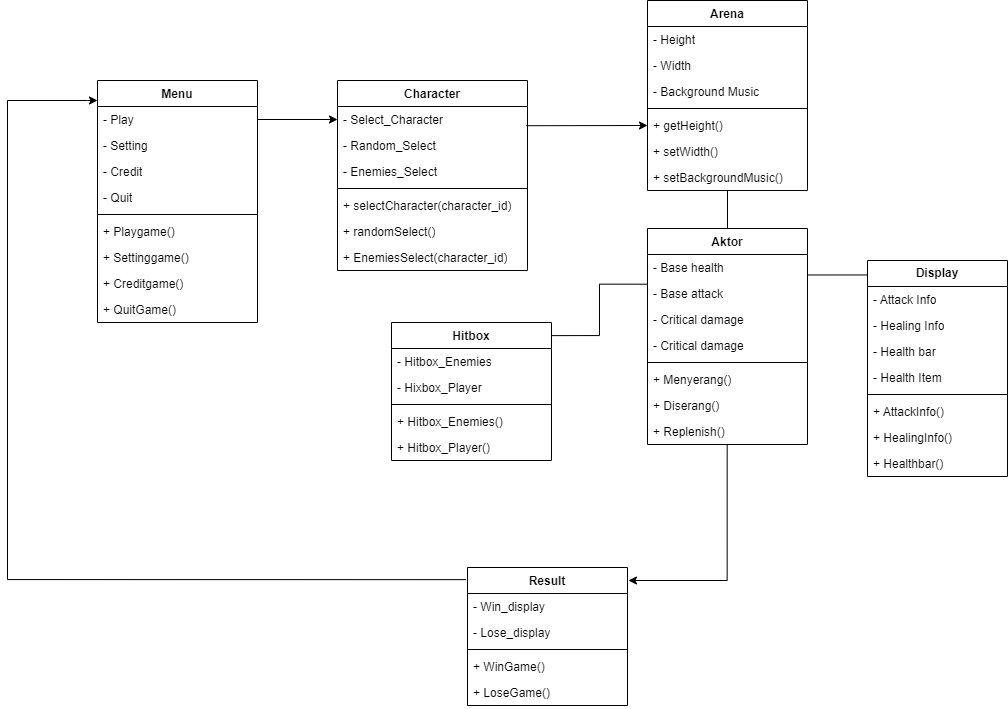

The diagram above was exported from draw.io. Its source (the exported page's mxGraphModel, read from the mxfile embedded in the PNG):
<mxGraphModel dx="2062" dy="1824" grid="1" gridSize="10" guides="1" tooltips="1" connect="1" arrows="1" fold="1" page="1" pageScale="1" pageWidth="827" pageHeight="1169" math="0" shadow="0">
  <root>
    <mxCell id="0" />
    <mxCell id="1" parent="0" />
    <mxCell id="51WQLuXlqvYXMIDgqps8-3" value="Aktor" style="swimlane;fontStyle=1;align=center;verticalAlign=top;childLayout=stackLayout;horizontal=1;startSize=26;horizontalStack=0;resizeParent=1;resizeParentMax=0;resizeLast=0;collapsible=1;marginBottom=0;whiteSpace=wrap;html=1;" parent="1" vertex="1">
      <mxGeometry x="590" y="108" width="160" height="216" as="geometry" />
    </mxCell>
    <mxCell id="51WQLuXlqvYXMIDgqps8-4" value="- Base health" style="text;strokeColor=none;fillColor=none;align=left;verticalAlign=top;spacingLeft=4;spacingRight=4;overflow=hidden;rotatable=0;points=[[0,0.5],[1,0.5]];portConstraint=eastwest;whiteSpace=wrap;html=1;strokeWidth=1;" parent="51WQLuXlqvYXMIDgqps8-3" vertex="1">
      <mxGeometry y="26" width="160" height="26" as="geometry" />
    </mxCell>
    <mxCell id="51WQLuXlqvYXMIDgqps8-10" value="- Base attack" style="text;strokeColor=none;fillColor=none;align=left;verticalAlign=top;spacingLeft=4;spacingRight=4;overflow=hidden;rotatable=0;points=[[0,0.5],[1,0.5]];portConstraint=eastwest;whiteSpace=wrap;html=1;strokeWidth=1;" parent="51WQLuXlqvYXMIDgqps8-3" vertex="1">
      <mxGeometry y="52" width="160" height="26" as="geometry" />
    </mxCell>
    <mxCell id="51WQLuXlqvYXMIDgqps8-128" value="- Critical damage" style="text;strokeColor=none;fillColor=none;align=left;verticalAlign=top;spacingLeft=4;spacingRight=4;overflow=hidden;rotatable=0;points=[[0,0.5],[1,0.5]];portConstraint=eastwest;whiteSpace=wrap;html=1;strokeWidth=1;" parent="51WQLuXlqvYXMIDgqps8-3" vertex="1">
      <mxGeometry y="78" width="160" height="26" as="geometry" />
    </mxCell>
    <mxCell id="51WQLuXlqvYXMIDgqps8-11" value="- Critical damage" style="text;strokeColor=none;fillColor=none;align=left;verticalAlign=top;spacingLeft=4;spacingRight=4;overflow=hidden;rotatable=0;points=[[0,0.5],[1,0.5]];portConstraint=eastwest;whiteSpace=wrap;html=1;strokeWidth=1;" parent="51WQLuXlqvYXMIDgqps8-3" vertex="1">
      <mxGeometry y="104" width="160" height="26" as="geometry" />
    </mxCell>
    <mxCell id="51WQLuXlqvYXMIDgqps8-77" value="" style="line;strokeWidth=1;fillColor=none;align=left;verticalAlign=middle;spacingTop=-1;spacingLeft=3;spacingRight=3;rotatable=0;labelPosition=right;points=[];portConstraint=eastwest;strokeColor=inherit;" parent="51WQLuXlqvYXMIDgqps8-3" vertex="1">
      <mxGeometry y="130" width="160" height="8" as="geometry" />
    </mxCell>
    <mxCell id="51WQLuXlqvYXMIDgqps8-6" value="+ Menyerang()" style="text;strokeColor=none;fillColor=none;align=left;verticalAlign=top;spacingLeft=4;spacingRight=4;overflow=hidden;rotatable=0;points=[[0,0.5],[1,0.5]];portConstraint=eastwest;whiteSpace=wrap;html=1;strokeWidth=1;rounded=0;perimeterSpacing=0;" parent="51WQLuXlqvYXMIDgqps8-3" vertex="1">
      <mxGeometry y="138" width="160" height="26" as="geometry" />
    </mxCell>
    <mxCell id="51WQLuXlqvYXMIDgqps8-13" value="+ Diserang()" style="text;strokeColor=none;fillColor=none;align=left;verticalAlign=top;spacingLeft=4;spacingRight=4;overflow=hidden;rotatable=0;points=[[0,0.5],[1,0.5]];portConstraint=eastwest;whiteSpace=wrap;html=1;strokeWidth=1;" parent="51WQLuXlqvYXMIDgqps8-3" vertex="1">
      <mxGeometry y="164" width="160" height="26" as="geometry" />
    </mxCell>
    <mxCell id="51WQLuXlqvYXMIDgqps8-21" value="+ Replenish()" style="text;strokeColor=none;fillColor=none;align=left;verticalAlign=top;spacingLeft=4;spacingRight=4;overflow=hidden;rotatable=0;points=[[0,0.5],[1,0.5]];portConstraint=eastwest;whiteSpace=wrap;html=1;strokeWidth=1;" parent="51WQLuXlqvYXMIDgqps8-3" vertex="1">
      <mxGeometry y="190" width="160" height="26" as="geometry" />
    </mxCell>
    <mxCell id="51WQLuXlqvYXMIDgqps8-22" value="Menu" style="swimlane;fontStyle=1;align=center;verticalAlign=top;childLayout=stackLayout;horizontal=1;startSize=26;horizontalStack=0;resizeParent=1;resizeParentMax=0;resizeLast=0;collapsible=1;marginBottom=0;whiteSpace=wrap;html=1;" parent="1" vertex="1">
      <mxGeometry x="40" y="-40" width="160" height="242" as="geometry" />
    </mxCell>
    <mxCell id="51WQLuXlqvYXMIDgqps8-23" value="- Play" style="text;strokeColor=none;fillColor=none;align=left;verticalAlign=top;spacingLeft=4;spacingRight=4;overflow=hidden;rotatable=0;points=[[0,0.5],[1,0.5]];portConstraint=eastwest;whiteSpace=wrap;html=1;" parent="51WQLuXlqvYXMIDgqps8-22" vertex="1">
      <mxGeometry y="26" width="160" height="26" as="geometry" />
    </mxCell>
    <mxCell id="51WQLuXlqvYXMIDgqps8-24" value="- Setting" style="text;strokeColor=none;fillColor=none;align=left;verticalAlign=top;spacingLeft=4;spacingRight=4;overflow=hidden;rotatable=0;points=[[0,0.5],[1,0.5]];portConstraint=eastwest;whiteSpace=wrap;html=1;" parent="51WQLuXlqvYXMIDgqps8-22" vertex="1">
      <mxGeometry y="52" width="160" height="26" as="geometry" />
    </mxCell>
    <mxCell id="51WQLuXlqvYXMIDgqps8-25" value="- Credit" style="text;strokeColor=none;fillColor=none;align=left;verticalAlign=top;spacingLeft=4;spacingRight=4;overflow=hidden;rotatable=0;points=[[0,0.5],[1,0.5]];portConstraint=eastwest;whiteSpace=wrap;html=1;" parent="51WQLuXlqvYXMIDgqps8-22" vertex="1">
      <mxGeometry y="78" width="160" height="26" as="geometry" />
    </mxCell>
    <mxCell id="51WQLuXlqvYXMIDgqps8-42" value="- Quit" style="text;strokeColor=none;fillColor=none;align=left;verticalAlign=top;spacingLeft=4;spacingRight=4;overflow=hidden;rotatable=0;points=[[0,0.5],[1,0.5]];portConstraint=eastwest;whiteSpace=wrap;html=1;" parent="51WQLuXlqvYXMIDgqps8-22" vertex="1">
      <mxGeometry y="104" width="160" height="26" as="geometry" />
    </mxCell>
    <mxCell id="51WQLuXlqvYXMIDgqps8-81" value="" style="line;strokeWidth=1;fillColor=none;align=left;verticalAlign=middle;spacingTop=-1;spacingLeft=3;spacingRight=3;rotatable=0;labelPosition=right;points=[];portConstraint=eastwest;strokeColor=inherit;" parent="51WQLuXlqvYXMIDgqps8-22" vertex="1">
      <mxGeometry y="130" width="160" height="8" as="geometry" />
    </mxCell>
    <mxCell id="51WQLuXlqvYXMIDgqps8-82" value="+ Playgame()" style="text;strokeColor=none;fillColor=none;align=left;verticalAlign=top;spacingLeft=4;spacingRight=4;overflow=hidden;rotatable=0;points=[[0,0.5],[1,0.5]];portConstraint=eastwest;whiteSpace=wrap;html=1;" parent="51WQLuXlqvYXMIDgqps8-22" vertex="1">
      <mxGeometry y="138" width="160" height="26" as="geometry" />
    </mxCell>
    <mxCell id="51WQLuXlqvYXMIDgqps8-83" value="+ Settinggame()" style="text;strokeColor=none;fillColor=none;align=left;verticalAlign=top;spacingLeft=4;spacingRight=4;overflow=hidden;rotatable=0;points=[[0,0.5],[1,0.5]];portConstraint=eastwest;whiteSpace=wrap;html=1;" parent="51WQLuXlqvYXMIDgqps8-22" vertex="1">
      <mxGeometry y="164" width="160" height="26" as="geometry" />
    </mxCell>
    <mxCell id="51WQLuXlqvYXMIDgqps8-84" value="+ Creditgame()" style="text;strokeColor=none;fillColor=none;align=left;verticalAlign=top;spacingLeft=4;spacingRight=4;overflow=hidden;rotatable=0;points=[[0,0.5],[1,0.5]];portConstraint=eastwest;whiteSpace=wrap;html=1;" parent="51WQLuXlqvYXMIDgqps8-22" vertex="1">
      <mxGeometry y="190" width="160" height="26" as="geometry" />
    </mxCell>
    <mxCell id="51WQLuXlqvYXMIDgqps8-85" value="+ QuitGame()" style="text;strokeColor=none;fillColor=none;align=left;verticalAlign=top;spacingLeft=4;spacingRight=4;overflow=hidden;rotatable=0;points=[[0,0.5],[1,0.5]];portConstraint=eastwest;whiteSpace=wrap;html=1;" parent="51WQLuXlqvYXMIDgqps8-22" vertex="1">
      <mxGeometry y="216" width="160" height="26" as="geometry" />
    </mxCell>
    <mxCell id="51WQLuXlqvYXMIDgqps8-30" value="Arena" style="swimlane;fontStyle=1;align=center;verticalAlign=top;childLayout=stackLayout;horizontal=1;startSize=26;horizontalStack=0;resizeParent=1;resizeParentMax=0;resizeLast=0;collapsible=1;marginBottom=0;whiteSpace=wrap;html=1;" parent="1" vertex="1">
      <mxGeometry x="590" y="-120" width="160" height="190" as="geometry" />
    </mxCell>
    <mxCell id="51WQLuXlqvYXMIDgqps8-31" value="- Height" style="text;strokeColor=none;fillColor=none;align=left;verticalAlign=top;spacingLeft=4;spacingRight=4;overflow=hidden;rotatable=0;points=[[0,0.5],[1,0.5]];portConstraint=eastwest;whiteSpace=wrap;html=1;" parent="51WQLuXlqvYXMIDgqps8-30" vertex="1">
      <mxGeometry y="26" width="160" height="26" as="geometry" />
    </mxCell>
    <mxCell id="51WQLuXlqvYXMIDgqps8-32" value="- Width" style="text;strokeColor=none;fillColor=none;align=left;verticalAlign=top;spacingLeft=4;spacingRight=4;overflow=hidden;rotatable=0;points=[[0,0.5],[1,0.5]];portConstraint=eastwest;whiteSpace=wrap;html=1;" parent="51WQLuXlqvYXMIDgqps8-30" vertex="1">
      <mxGeometry y="52" width="160" height="26" as="geometry" />
    </mxCell>
    <mxCell id="51WQLuXlqvYXMIDgqps8-33" value="- Background Music" style="text;strokeColor=none;fillColor=none;align=left;verticalAlign=top;spacingLeft=4;spacingRight=4;overflow=hidden;rotatable=0;points=[[0,0.5],[1,0.5]];portConstraint=eastwest;whiteSpace=wrap;html=1;" parent="51WQLuXlqvYXMIDgqps8-30" vertex="1">
      <mxGeometry y="78" width="160" height="26" as="geometry" />
    </mxCell>
    <mxCell id="51WQLuXlqvYXMIDgqps8-120" value="" style="line;strokeWidth=1;fillColor=none;align=left;verticalAlign=middle;spacingTop=-1;spacingLeft=3;spacingRight=3;rotatable=0;labelPosition=right;points=[];portConstraint=eastwest;strokeColor=inherit;" parent="51WQLuXlqvYXMIDgqps8-30" vertex="1">
      <mxGeometry y="104" width="160" height="8" as="geometry" />
    </mxCell>
    <mxCell id="51WQLuXlqvYXMIDgqps8-121" value="+ getHeight()" style="text;strokeColor=none;fillColor=none;align=left;verticalAlign=top;spacingLeft=4;spacingRight=4;overflow=hidden;rotatable=0;points=[[0,0.5],[1,0.5]];portConstraint=eastwest;whiteSpace=wrap;html=1;" parent="51WQLuXlqvYXMIDgqps8-30" vertex="1">
      <mxGeometry y="112" width="160" height="26" as="geometry" />
    </mxCell>
    <mxCell id="51WQLuXlqvYXMIDgqps8-122" value="+&amp;nbsp;setWidth()" style="text;strokeColor=none;fillColor=none;align=left;verticalAlign=top;spacingLeft=4;spacingRight=4;overflow=hidden;rotatable=0;points=[[0,0.5],[1,0.5]];portConstraint=eastwest;whiteSpace=wrap;html=1;" parent="51WQLuXlqvYXMIDgqps8-30" vertex="1">
      <mxGeometry y="138" width="160" height="26" as="geometry" />
    </mxCell>
    <mxCell id="51WQLuXlqvYXMIDgqps8-123" value="+&amp;nbsp;setBackgroundMusic()" style="text;strokeColor=none;fillColor=none;align=left;verticalAlign=top;spacingLeft=4;spacingRight=4;overflow=hidden;rotatable=0;points=[[0,0.5],[1,0.5]];portConstraint=eastwest;whiteSpace=wrap;html=1;" parent="51WQLuXlqvYXMIDgqps8-30" vertex="1">
      <mxGeometry y="164" width="160" height="26" as="geometry" />
    </mxCell>
    <mxCell id="51WQLuXlqvYXMIDgqps8-48" value="Hitbox" style="swimlane;fontStyle=1;align=center;verticalAlign=top;childLayout=stackLayout;horizontal=1;startSize=26;horizontalStack=0;resizeParent=1;resizeParentMax=0;resizeLast=0;collapsible=1;marginBottom=0;whiteSpace=wrap;html=1;" parent="1" vertex="1">
      <mxGeometry x="334" y="202" width="160" height="138" as="geometry" />
    </mxCell>
    <mxCell id="51WQLuXlqvYXMIDgqps8-49" value="- Hitbox_Enemies" style="text;strokeColor=none;fillColor=none;align=left;verticalAlign=top;spacingLeft=4;spacingRight=4;overflow=hidden;rotatable=0;points=[[0,0.5],[1,0.5]];portConstraint=eastwest;whiteSpace=wrap;html=1;" parent="51WQLuXlqvYXMIDgqps8-48" vertex="1">
      <mxGeometry y="26" width="160" height="26" as="geometry" />
    </mxCell>
    <mxCell id="51WQLuXlqvYXMIDgqps8-50" value="- Hixbox_Player" style="text;strokeColor=none;fillColor=none;align=left;verticalAlign=top;spacingLeft=4;spacingRight=4;overflow=hidden;rotatable=0;points=[[0,0.5],[1,0.5]];portConstraint=eastwest;whiteSpace=wrap;html=1;" parent="51WQLuXlqvYXMIDgqps8-48" vertex="1">
      <mxGeometry y="52" width="160" height="26" as="geometry" />
    </mxCell>
    <mxCell id="51WQLuXlqvYXMIDgqps8-79" value="" style="line;strokeWidth=1;fillColor=none;align=left;verticalAlign=middle;spacingTop=-1;spacingLeft=3;spacingRight=3;rotatable=0;labelPosition=right;points=[];portConstraint=eastwest;strokeColor=inherit;" parent="51WQLuXlqvYXMIDgqps8-48" vertex="1">
      <mxGeometry y="78" width="160" height="8" as="geometry" />
    </mxCell>
    <mxCell id="51WQLuXlqvYXMIDgqps8-86" value="+ Hitbox_Enemies()" style="text;strokeColor=none;fillColor=none;align=left;verticalAlign=top;spacingLeft=4;spacingRight=4;overflow=hidden;rotatable=0;points=[[0,0.5],[1,0.5]];portConstraint=eastwest;whiteSpace=wrap;html=1;" parent="51WQLuXlqvYXMIDgqps8-48" vertex="1">
      <mxGeometry y="86" width="160" height="26" as="geometry" />
    </mxCell>
    <mxCell id="51WQLuXlqvYXMIDgqps8-87" value="+ Hitbox_Player()" style="text;strokeColor=none;fillColor=none;align=left;verticalAlign=top;spacingLeft=4;spacingRight=4;overflow=hidden;rotatable=0;points=[[0,0.5],[1,0.5]];portConstraint=eastwest;whiteSpace=wrap;html=1;" parent="51WQLuXlqvYXMIDgqps8-48" vertex="1">
      <mxGeometry y="112" width="160" height="26" as="geometry" />
    </mxCell>
    <mxCell id="51WQLuXlqvYXMIDgqps8-52" value="Character" style="swimlane;fontStyle=1;align=center;verticalAlign=top;childLayout=stackLayout;horizontal=1;startSize=26;horizontalStack=0;resizeParent=1;resizeParentMax=0;resizeLast=0;collapsible=1;marginBottom=0;whiteSpace=wrap;html=1;" parent="1" vertex="1">
      <mxGeometry x="280" y="-40" width="190" height="190" as="geometry" />
    </mxCell>
    <mxCell id="51WQLuXlqvYXMIDgqps8-53" value="- Select_Character" style="text;strokeColor=none;fillColor=none;align=left;verticalAlign=top;spacingLeft=4;spacingRight=4;overflow=hidden;rotatable=0;points=[[0,0.5],[1,0.5]];portConstraint=eastwest;whiteSpace=wrap;html=1;" parent="51WQLuXlqvYXMIDgqps8-52" vertex="1">
      <mxGeometry y="26" width="190" height="26" as="geometry" />
    </mxCell>
    <mxCell id="51WQLuXlqvYXMIDgqps8-54" value="- Random_Select" style="text;strokeColor=none;fillColor=none;align=left;verticalAlign=top;spacingLeft=4;spacingRight=4;overflow=hidden;rotatable=0;points=[[0,0.5],[1,0.5]];portConstraint=eastwest;whiteSpace=wrap;html=1;" parent="51WQLuXlqvYXMIDgqps8-52" vertex="1">
      <mxGeometry y="52" width="190" height="26" as="geometry" />
    </mxCell>
    <mxCell id="51WQLuXlqvYXMIDgqps8-55" value="- Enemies_Select" style="text;strokeColor=none;fillColor=none;align=left;verticalAlign=top;spacingLeft=4;spacingRight=4;overflow=hidden;rotatable=0;points=[[0,0.5],[1,0.5]];portConstraint=eastwest;whiteSpace=wrap;html=1;" parent="51WQLuXlqvYXMIDgqps8-52" vertex="1">
      <mxGeometry y="78" width="190" height="26" as="geometry" />
    </mxCell>
    <mxCell id="51WQLuXlqvYXMIDgqps8-124" value="" style="line;strokeWidth=1;fillColor=none;align=left;verticalAlign=middle;spacingTop=-1;spacingLeft=3;spacingRight=3;rotatable=0;labelPosition=right;points=[];portConstraint=eastwest;strokeColor=inherit;" parent="51WQLuXlqvYXMIDgqps8-52" vertex="1">
      <mxGeometry y="104" width="190" height="8" as="geometry" />
    </mxCell>
    <mxCell id="51WQLuXlqvYXMIDgqps8-126" value="+&amp;nbsp;selectCharacter(character_id)" style="text;strokeColor=none;fillColor=none;align=left;verticalAlign=top;spacingLeft=4;spacingRight=4;overflow=hidden;rotatable=0;points=[[0,0.5],[1,0.5]];portConstraint=eastwest;whiteSpace=wrap;html=1;" parent="51WQLuXlqvYXMIDgqps8-52" vertex="1">
      <mxGeometry y="112" width="190" height="26" as="geometry" />
    </mxCell>
    <mxCell id="51WQLuXlqvYXMIDgqps8-125" value="+&amp;nbsp;randomSelect()" style="text;strokeColor=none;fillColor=none;align=left;verticalAlign=top;spacingLeft=4;spacingRight=4;overflow=hidden;rotatable=0;points=[[0,0.5],[1,0.5]];portConstraint=eastwest;whiteSpace=wrap;html=1;" parent="51WQLuXlqvYXMIDgqps8-52" vertex="1">
      <mxGeometry y="138" width="190" height="26" as="geometry" />
    </mxCell>
    <mxCell id="51WQLuXlqvYXMIDgqps8-127" value="+ EnemiesSelect(character_id)" style="text;strokeColor=none;fillColor=none;align=left;verticalAlign=top;spacingLeft=4;spacingRight=4;overflow=hidden;rotatable=0;points=[[0,0.5],[1,0.5]];portConstraint=eastwest;whiteSpace=wrap;html=1;" parent="51WQLuXlqvYXMIDgqps8-52" vertex="1">
      <mxGeometry y="164" width="190" height="26" as="geometry" />
    </mxCell>
    <mxCell id="51WQLuXlqvYXMIDgqps8-56" value="Result" style="swimlane;fontStyle=1;align=center;verticalAlign=top;childLayout=stackLayout;horizontal=1;startSize=26;horizontalStack=0;resizeParent=1;resizeParentMax=0;resizeLast=0;collapsible=1;marginBottom=0;whiteSpace=wrap;html=1;" parent="1" vertex="1">
      <mxGeometry x="410" y="447" width="160" height="138" as="geometry" />
    </mxCell>
    <mxCell id="51WQLuXlqvYXMIDgqps8-57" value="- Win_display" style="text;strokeColor=none;fillColor=none;align=left;verticalAlign=top;spacingLeft=4;spacingRight=4;overflow=hidden;rotatable=0;points=[[0,0.5],[1,0.5]];portConstraint=eastwest;whiteSpace=wrap;html=1;" parent="51WQLuXlqvYXMIDgqps8-56" vertex="1">
      <mxGeometry y="26" width="160" height="26" as="geometry" />
    </mxCell>
    <mxCell id="51WQLuXlqvYXMIDgqps8-58" value="- Lose_display" style="text;strokeColor=none;fillColor=none;align=left;verticalAlign=top;spacingLeft=4;spacingRight=4;overflow=hidden;rotatable=0;points=[[0,0.5],[1,0.5]];portConstraint=eastwest;whiteSpace=wrap;html=1;" parent="51WQLuXlqvYXMIDgqps8-56" vertex="1">
      <mxGeometry y="52" width="160" height="26" as="geometry" />
    </mxCell>
    <mxCell id="51WQLuXlqvYXMIDgqps8-78" value="" style="line;strokeWidth=1;fillColor=none;align=left;verticalAlign=middle;spacingTop=-1;spacingLeft=3;spacingRight=3;rotatable=0;labelPosition=right;points=[];portConstraint=eastwest;strokeColor=inherit;" parent="51WQLuXlqvYXMIDgqps8-56" vertex="1">
      <mxGeometry y="78" width="160" height="8" as="geometry" />
    </mxCell>
    <mxCell id="51WQLuXlqvYXMIDgqps8-88" value="+ WinGame()" style="text;strokeColor=none;fillColor=none;align=left;verticalAlign=top;spacingLeft=4;spacingRight=4;overflow=hidden;rotatable=0;points=[[0,0.5],[1,0.5]];portConstraint=eastwest;whiteSpace=wrap;html=1;" parent="51WQLuXlqvYXMIDgqps8-56" vertex="1">
      <mxGeometry y="86" width="160" height="26" as="geometry" />
    </mxCell>
    <mxCell id="51WQLuXlqvYXMIDgqps8-89" value="+ LoseGame()" style="text;strokeColor=none;fillColor=none;align=left;verticalAlign=top;spacingLeft=4;spacingRight=4;overflow=hidden;rotatable=0;points=[[0,0.5],[1,0.5]];portConstraint=eastwest;whiteSpace=wrap;html=1;" parent="51WQLuXlqvYXMIDgqps8-56" vertex="1">
      <mxGeometry y="112" width="160" height="26" as="geometry" />
    </mxCell>
    <mxCell id="51WQLuXlqvYXMIDgqps8-60" value="" style="endArrow=classic;html=1;rounded=0;exitX=1;exitY=0.5;exitDx=0;exitDy=0;entryX=0;entryY=0.5;entryDx=0;entryDy=0;" parent="1" source="51WQLuXlqvYXMIDgqps8-23" target="51WQLuXlqvYXMIDgqps8-53" edge="1">
      <mxGeometry width="50" height="50" relative="1" as="geometry">
        <mxPoint x="130" y="100" as="sourcePoint" />
        <mxPoint x="130" y="147" as="targetPoint" />
      </mxGeometry>
    </mxCell>
    <mxCell id="51WQLuXlqvYXMIDgqps8-61" value="" style="endArrow=classic;html=1;rounded=0;exitX=0.994;exitY=0.739;exitDx=0;exitDy=0;entryX=0;entryY=0.5;entryDx=0;entryDy=0;exitPerimeter=0;" parent="1" source="51WQLuXlqvYXMIDgqps8-53" target="51WQLuXlqvYXMIDgqps8-121" edge="1">
      <mxGeometry width="50" height="50" relative="1" as="geometry">
        <mxPoint x="210" y="9" as="sourcePoint" />
        <mxPoint x="290" y="9" as="targetPoint" />
      </mxGeometry>
    </mxCell>
    <mxCell id="51WQLuXlqvYXMIDgqps8-62" value="" style="endArrow=none;html=1;rounded=0;entryX=0.5;entryY=0;entryDx=0;entryDy=0;" parent="1" source="51WQLuXlqvYXMIDgqps8-123" target="51WQLuXlqvYXMIDgqps8-3" edge="1">
      <mxGeometry width="50" height="50" relative="1" as="geometry">
        <mxPoint x="670" y="70" as="sourcePoint" />
        <mxPoint x="730" y="150" as="targetPoint" />
      </mxGeometry>
    </mxCell>
    <mxCell id="51WQLuXlqvYXMIDgqps8-63" value="" style="endArrow=none;html=1;rounded=0;exitX=1.001;exitY=0.095;exitDx=0;exitDy=0;exitPerimeter=0;entryX=-0.001;entryY=0.142;entryDx=0;entryDy=0;entryPerimeter=0;edgeStyle=orthogonalEdgeStyle;" parent="1" source="51WQLuXlqvYXMIDgqps8-48" target="51WQLuXlqvYXMIDgqps8-10" edge="1">
      <mxGeometry width="50" height="50" relative="1" as="geometry">
        <mxPoint x="590" y="74" as="sourcePoint" />
        <mxPoint x="590" y="118" as="targetPoint" />
      </mxGeometry>
    </mxCell>
    <mxCell id="51WQLuXlqvYXMIDgqps8-64" value="" style="endArrow=none;html=1;rounded=0;exitX=1;exitY=0.787;exitDx=0;exitDy=0;entryX=0.001;entryY=0.067;entryDx=0;entryDy=0;entryPerimeter=0;exitPerimeter=0;" parent="1" source="51WQLuXlqvYXMIDgqps8-4" edge="1">
      <mxGeometry width="50" height="50" relative="1" as="geometry">
        <mxPoint x="540" y="184" as="sourcePoint" />
        <mxPoint x="810.1600000000003" y="154.47199999999998" as="targetPoint" />
      </mxGeometry>
    </mxCell>
    <mxCell id="51WQLuXlqvYXMIDgqps8-65" value="" style="endArrow=classic;html=1;rounded=0;exitX=0.498;exitY=1.015;exitDx=0;exitDy=0;exitPerimeter=0;edgeStyle=orthogonalEdgeStyle;" parent="1" source="51WQLuXlqvYXMIDgqps8-21" edge="1">
      <mxGeometry width="50" height="50" relative="1" as="geometry">
        <mxPoint x="380" y="350" as="sourcePoint" />
        <mxPoint x="570" y="460" as="targetPoint" />
        <Array as="points">
          <mxPoint x="670" y="460" />
          <mxPoint x="571" y="460" />
        </Array>
      </mxGeometry>
    </mxCell>
    <mxCell id="51WQLuXlqvYXMIDgqps8-66" style="edgeStyle=orthogonalEdgeStyle;rounded=0;orthogonalLoop=1;jettySize=auto;html=1;exitX=-0.009;exitY=0.088;exitDx=0;exitDy=0;exitPerimeter=0;" parent="1" source="51WQLuXlqvYXMIDgqps8-56" edge="1">
      <mxGeometry relative="1" as="geometry">
        <mxPoint x="249.97" y="532.0000000000002" as="sourcePoint" />
        <mxPoint x="40" y="-20" as="targetPoint" />
        <Array as="points">
          <mxPoint x="-50" y="459" />
          <mxPoint x="-50" y="-20" />
          <mxPoint x="30" y="-20" />
        </Array>
      </mxGeometry>
    </mxCell>
    <mxCell id="51WQLuXlqvYXMIDgqps8-109" value="&lt;b&gt;Display&lt;/b&gt;" style="swimlane;fontStyle=0;childLayout=stackLayout;horizontal=1;startSize=26;fillColor=none;horizontalStack=0;resizeParent=1;resizeParentMax=0;resizeLast=0;collapsible=1;marginBottom=0;whiteSpace=wrap;html=1;" parent="1" vertex="1">
      <mxGeometry x="810" y="140" width="140" height="216" as="geometry" />
    </mxCell>
    <mxCell id="51WQLuXlqvYXMIDgqps8-101" value="- Attack Info" style="text;strokeColor=none;fillColor=none;align=left;verticalAlign=top;spacingLeft=4;spacingRight=4;overflow=hidden;rotatable=0;points=[[0,0.5],[1,0.5]];portConstraint=eastwest;whiteSpace=wrap;html=1;swimlaneLine=0;" parent="51WQLuXlqvYXMIDgqps8-109" vertex="1">
      <mxGeometry y="26" width="140" height="26" as="geometry" />
    </mxCell>
    <mxCell id="51WQLuXlqvYXMIDgqps8-102" value="- Healing Info" style="text;strokeColor=none;fillColor=none;align=left;verticalAlign=top;spacingLeft=4;spacingRight=4;overflow=hidden;rotatable=0;points=[[0,0.5],[1,0.5]];portConstraint=eastwest;whiteSpace=wrap;html=1;swimlaneLine=0;" parent="51WQLuXlqvYXMIDgqps8-109" vertex="1">
      <mxGeometry y="52" width="140" height="26" as="geometry" />
    </mxCell>
    <mxCell id="51WQLuXlqvYXMIDgqps8-103" value="- Health bar" style="text;strokeColor=none;fillColor=none;align=left;verticalAlign=top;spacingLeft=4;spacingRight=4;overflow=hidden;rotatable=0;points=[[0,0.5],[1,0.5]];portConstraint=eastwest;whiteSpace=wrap;html=1;swimlaneLine=0;" parent="51WQLuXlqvYXMIDgqps8-109" vertex="1">
      <mxGeometry y="78" width="140" height="26" as="geometry" />
    </mxCell>
    <mxCell id="51WQLuXlqvYXMIDgqps8-104" value="- Health Item" style="text;strokeColor=none;fillColor=none;align=left;verticalAlign=top;spacingLeft=4;spacingRight=4;overflow=hidden;rotatable=0;points=[[0,0.5],[1,0.5]];portConstraint=eastwest;whiteSpace=wrap;html=1;swimlaneLine=0;" parent="51WQLuXlqvYXMIDgqps8-109" vertex="1">
      <mxGeometry y="104" width="140" height="26" as="geometry" />
    </mxCell>
    <mxCell id="51WQLuXlqvYXMIDgqps8-106" value="" style="line;strokeWidth=1;fillColor=none;align=left;verticalAlign=middle;spacingTop=-1;spacingLeft=3;spacingRight=3;rotatable=0;labelPosition=right;points=[];portConstraint=eastwest;strokeColor=inherit;swimlaneLine=0;" parent="51WQLuXlqvYXMIDgqps8-109" vertex="1">
      <mxGeometry y="130" width="140" height="8" as="geometry" />
    </mxCell>
    <mxCell id="51WQLuXlqvYXMIDgqps8-105" value="+ AttackInfo()" style="text;strokeColor=none;fillColor=none;align=left;verticalAlign=top;spacingLeft=4;spacingRight=4;overflow=hidden;rotatable=0;points=[[0,0.5],[1,0.5]];portConstraint=eastwest;whiteSpace=wrap;html=1;swimlaneLine=0;" parent="51WQLuXlqvYXMIDgqps8-109" vertex="1">
      <mxGeometry y="138" width="140" height="26" as="geometry" />
    </mxCell>
    <mxCell id="51WQLuXlqvYXMIDgqps8-107" value="+ HealingInfo()" style="text;strokeColor=none;fillColor=none;align=left;verticalAlign=top;spacingLeft=4;spacingRight=4;overflow=hidden;rotatable=0;points=[[0,0.5],[1,0.5]];portConstraint=eastwest;whiteSpace=wrap;html=1;swimlaneLine=0;" parent="51WQLuXlqvYXMIDgqps8-109" vertex="1">
      <mxGeometry y="164" width="140" height="26" as="geometry" />
    </mxCell>
    <mxCell id="51WQLuXlqvYXMIDgqps8-108" value="+ Healthbar()" style="text;strokeColor=none;fillColor=none;align=left;verticalAlign=top;spacingLeft=4;spacingRight=4;overflow=hidden;rotatable=0;points=[[0,0.5],[1,0.5]];portConstraint=eastwest;whiteSpace=wrap;html=1;swimlaneLine=0;" parent="51WQLuXlqvYXMIDgqps8-109" vertex="1">
      <mxGeometry y="190" width="140" height="26" as="geometry" />
    </mxCell>
  </root>
</mxGraphModel>